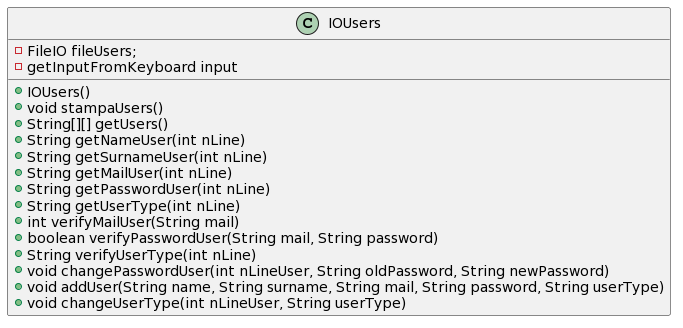

The diagram above was rendered by PlantUML. Its source (embedded in the PNG):
@startuml
class IOUsers{
-FileIO fileUsers;
-getInputFromKeyboard input
+IOUsers()
+void stampaUsers()
+String[][] getUsers() 
+String getNameUser(int nLine)
+String getSurnameUser(int nLine) 
+String getMailUser(int nLine) 
+String getPasswordUser(int nLine)
+String getUserType(int nLine) 
+int verifyMailUser(String mail) 
+boolean verifyPasswordUser(String mail, String password)
+String verifyUserType(int nLine) 
+void changePasswordUser(int nLineUser, String oldPassword, String newPassword)
+void addUser(String name, String surname, String mail, String password, String userType)
+void changeUserType(int nLineUser, String userType)
}
@enduml